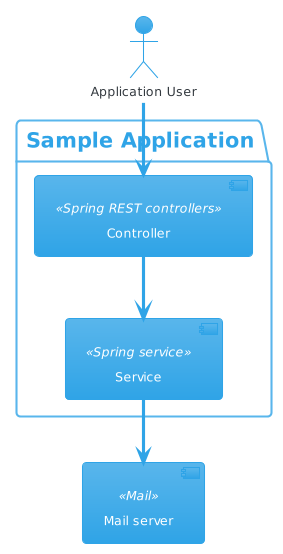

The diagram above was rendered by PlantUML. Its source (embedded in the PNG):
@startuml
' Set theme
!theme cerulean

' Elements
actor "Application User" as User
[Mail server] as Mail <<Mail>>

package "Sample Application" {
    [Controller] <<Spring REST controllers>>
    [Service] <<Spring service>>
}

' Connections
User --> Controller
Controller --> Service
Service --> Mail
@enduml